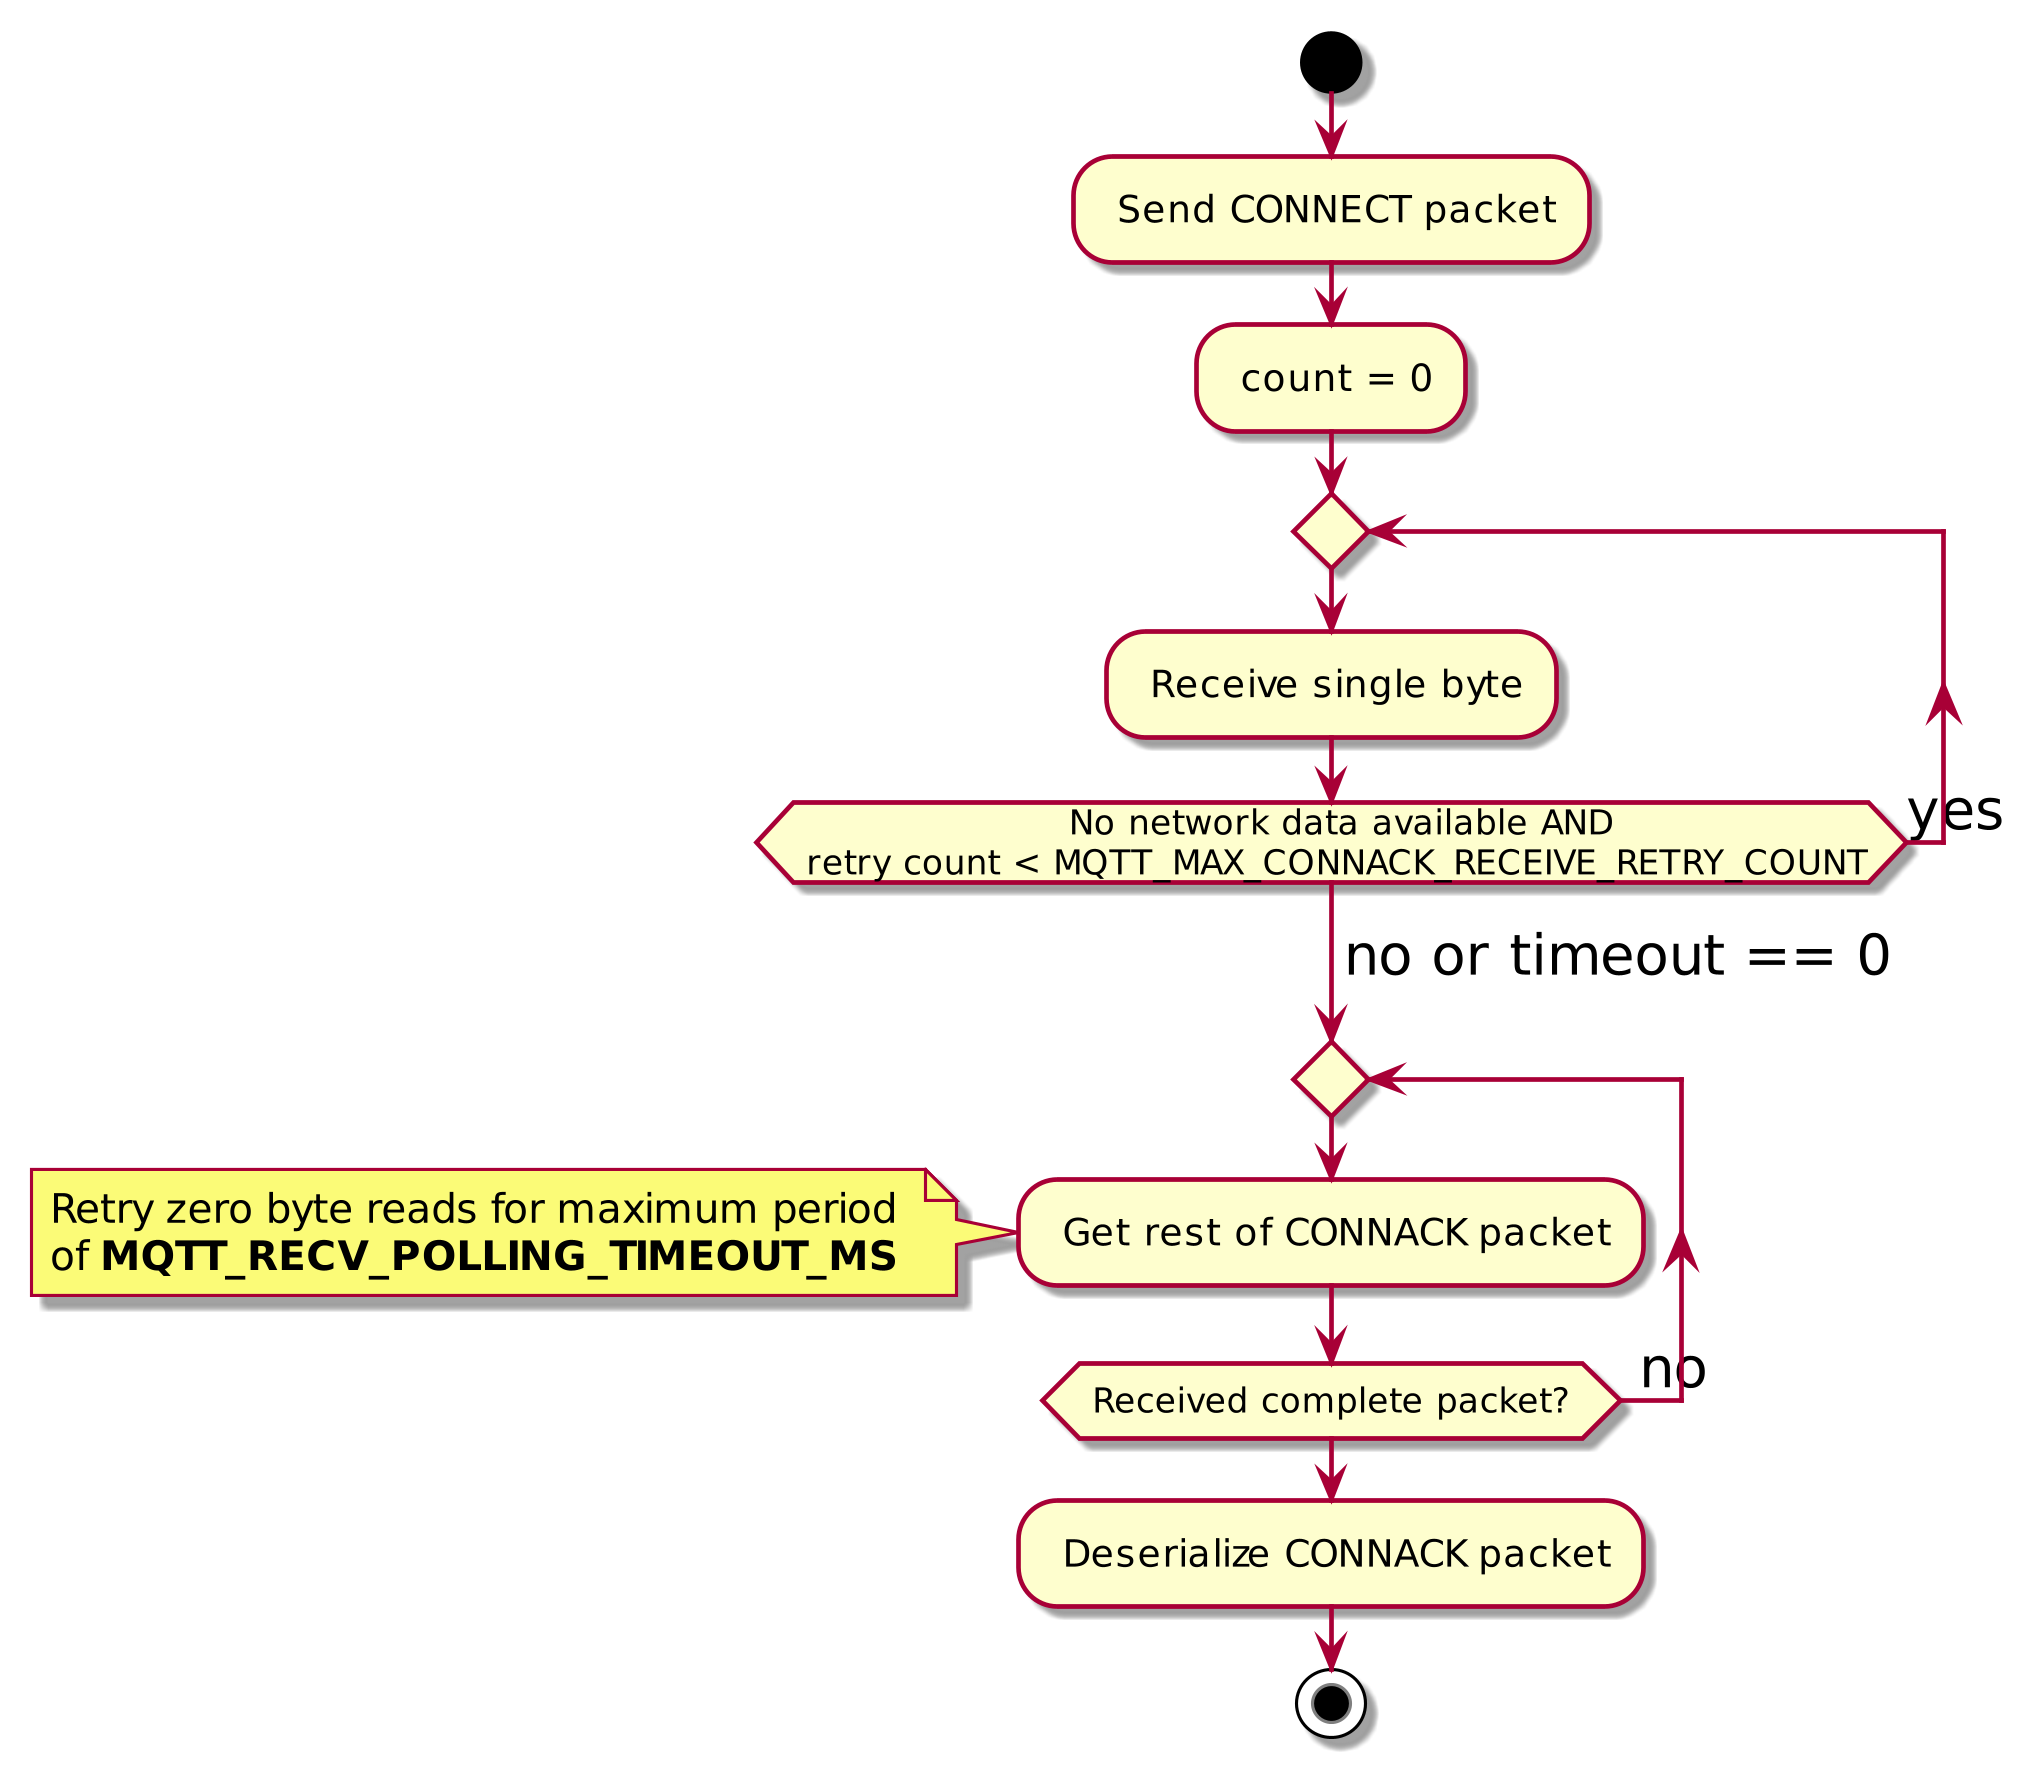

The diagram above was rendered by PlantUML. Its source (embedded in the PNG):
@startuml
skinparam dpi 300
skinparam ArrowFontSize 18

start
: Send CONNECT packet;
: count = 0;

repeat
	: Receive single byte;
repeat while (                      No network data available AND \n retry count < MQTT_MAX_CONNACK_RECEIVE_RETRY_COUNT) is (yes)
-> no or timeout == 0;

repeat 
	: Get rest of CONNACK packet;
	note left: Retry zero byte reads for maximum period \nof **MQTT_RECV_POLLING_TIMEOUT_MS**
repeat while( Received complete packet? ) is ( no )
: Deserialize CONNACK packet;
stop

@enduml